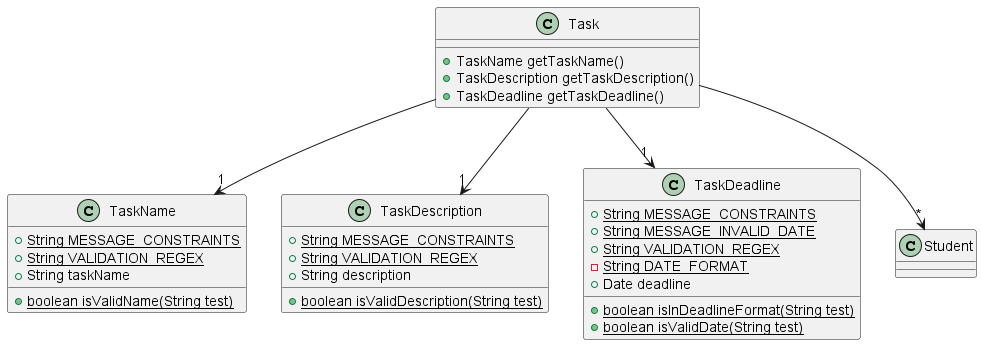

The diagram above was rendered by PlantUML. Its source (embedded in the PNG):
@startuml
'https://plantuml.com/class-diagram

class Task {
+ TaskName getTaskName()
+ TaskDescription getTaskDescription()
+ TaskDeadline getTaskDeadline()
}

class TaskName {
+ {static} String MESSAGE_CONSTRAINTS
+ {static} String VALIDATION_REGEX
+ String taskName

+ {static} boolean isValidName(String test)
}

class TaskDescription {
+ {static} String MESSAGE_CONSTRAINTS
+ {static} String VALIDATION_REGEX
+ String description

+ {static} boolean isValidDescription(String test)
}

class TaskDeadline {
+ {static} String MESSAGE_CONSTRAINTS
+ {static} String MESSAGE_INVALID_DATE
+ {static} String VALIDATION_REGEX
- {static} String DATE_FORMAT
+ Date deadline

+ {static} boolean isInDeadlineFormat(String test)
+ {static} boolean isValidDate(String test)
}

class Student {

}


Task --> "1" TaskName
Task --> "1" TaskDescription
Task --> "1" TaskDeadline
Task --> "*" Student

@enduml